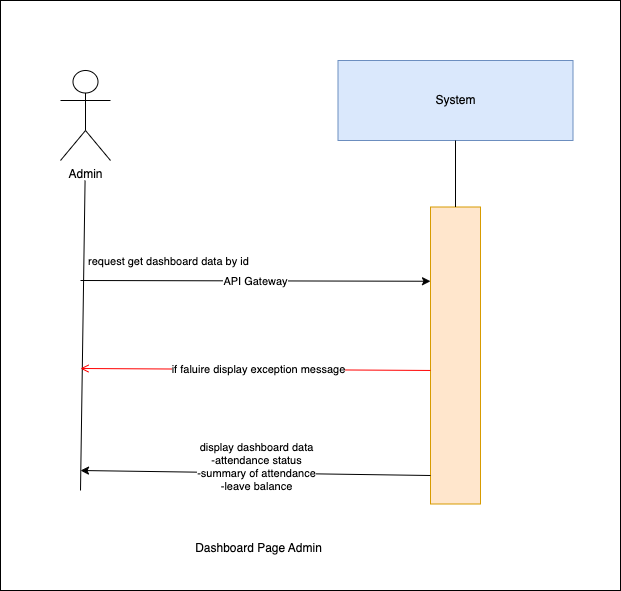

The diagram above was exported from draw.io. Its source (the exported page's mxGraphModel, read from the mxfile embedded in the PNG):
<mxGraphModel dx="1030" dy="500" grid="1" gridSize="10" guides="1" tooltips="1" connect="1" arrows="1" fold="1" page="1" pageScale="1" pageWidth="850" pageHeight="1100" background="#ffffff" math="0" shadow="0">
  <root>
    <mxCell id="0" />
    <mxCell id="1" parent="0" />
    <mxCell id="6" value="" style="whiteSpace=wrap;html=1;" vertex="1" parent="1">
      <mxGeometry x="150" y="230" width="620" height="590" as="geometry" />
    </mxCell>
    <mxCell id="0XNInrx-Nnn9Z4QuyvJh-1" value="System" style="rounded=0;whiteSpace=wrap;html=1;fillColor=#dae8fc;strokeColor=#6c8ebf;" parent="1" vertex="1">
      <mxGeometry x="487.5" y="290" width="235" height="80" as="geometry" />
    </mxCell>
    <mxCell id="0XNInrx-Nnn9Z4QuyvJh-2" value="" style="rounded=0;whiteSpace=wrap;html=1;fillColor=#ffe6cc;strokeColor=#d79b00;" parent="1" vertex="1">
      <mxGeometry x="580" y="436.5" width="50" height="297" as="geometry" />
    </mxCell>
    <mxCell id="0XNInrx-Nnn9Z4QuyvJh-3" value="" style="endArrow=none;html=1;rounded=0;entryX=0.5;entryY=1;entryDx=0;entryDy=0;exitX=0.5;exitY=0;exitDx=0;exitDy=0;" parent="1" source="0XNInrx-Nnn9Z4QuyvJh-2" target="0XNInrx-Nnn9Z4QuyvJh-1" edge="1">
      <mxGeometry width="50" height="50" relative="1" as="geometry">
        <mxPoint x="439" y="780" as="sourcePoint" />
        <mxPoint x="489" y="730" as="targetPoint" />
      </mxGeometry>
    </mxCell>
    <mxCell id="0XNInrx-Nnn9Z4QuyvJh-4" value="" style="endArrow=classic;html=1;rounded=0;entryX=0;entryY=0.25;entryDx=0;entryDy=0;" parent="1" target="0XNInrx-Nnn9Z4QuyvJh-2" edge="1">
      <mxGeometry relative="1" as="geometry">
        <mxPoint x="230" y="510" as="sourcePoint" />
        <mxPoint x="520" y="414.94399999999996" as="targetPoint" />
        <Array as="points" />
      </mxGeometry>
    </mxCell>
    <mxCell id="0XNInrx-Nnn9Z4QuyvJh-5" value="API Gateway" style="edgeLabel;resizable=0;html=1;;align=center;verticalAlign=middle;" parent="0XNInrx-Nnn9Z4QuyvJh-4" connectable="0" vertex="1">
      <mxGeometry relative="1" as="geometry" />
    </mxCell>
    <mxCell id="0XNInrx-Nnn9Z4QuyvJh-6" value="" style="endArrow=none;html=1;rounded=0;entryX=0.462;entryY=1;entryDx=0;entryDy=0;entryPerimeter=0;" parent="1" edge="1">
      <mxGeometry width="50" height="50" relative="1" as="geometry">
        <mxPoint x="230" y="720" as="sourcePoint" />
        <mxPoint x="234.57000000000016" y="410" as="targetPoint" />
      </mxGeometry>
    </mxCell>
    <mxCell id="0XNInrx-Nnn9Z4QuyvJh-7" value="Admin" style="shape=umlActor;verticalLabelPosition=bottom;verticalAlign=top;html=1;outlineConnect=0;" parent="1" vertex="1">
      <mxGeometry x="210" y="300" width="50" height="90" as="geometry" />
    </mxCell>
    <mxCell id="0XNInrx-Nnn9Z4QuyvJh-8" value="Dashboard Page Admin" style="text;html=1;align=center;verticalAlign=middle;resizable=0;points=[];autosize=1;strokeColor=none;fillColor=none;" parent="1" vertex="1">
      <mxGeometry x="332.5" y="763" width="150" height="30" as="geometry" />
    </mxCell>
    <mxCell id="0XNInrx-Nnn9Z4QuyvJh-9" value="" style="endArrow=classic;html=1;rounded=0;" parent="1" edge="1">
      <mxGeometry relative="1" as="geometry">
        <mxPoint x="580" y="705" as="sourcePoint" />
        <mxPoint x="230" y="700" as="targetPoint" />
        <Array as="points" />
      </mxGeometry>
    </mxCell>
    <mxCell id="0XNInrx-Nnn9Z4QuyvJh-10" value="display dashboard data&lt;div style=&quot;scrollbar-color: light-dark(#e2e2e2, #4b4b4b)&lt;br/&gt;&#09;&#09;&#09;&#09;&#09;light-dark(#fbfbfb, var(--dark-panel-color));&quot;&gt;-attendance status&lt;/div&gt;&lt;div style=&quot;scrollbar-color: light-dark(#e2e2e2, #4b4b4b)&lt;br/&gt;&#09;&#09;&#09;&#09;&#09;light-dark(#fbfbfb, var(--dark-panel-color));&quot;&gt;-summary of attendance&lt;/div&gt;&lt;div&gt;-leave balance&lt;/div&gt;&lt;div&gt;&lt;br&gt;&lt;/div&gt;" style="edgeLabel;resizable=0;html=1;;align=center;verticalAlign=middle;" parent="0XNInrx-Nnn9Z4QuyvJh-9" connectable="0" vertex="1">
      <mxGeometry relative="1" as="geometry" />
    </mxCell>
    <mxCell id="0XNInrx-Nnn9Z4QuyvJh-11" value="request get dashboard data by id" style="edgeLabel;resizable=0;html=1;;align=left;verticalAlign=bottom;" parent="1" connectable="0" vertex="1">
      <mxGeometry x="236" y="499" as="geometry" />
    </mxCell>
    <mxCell id="4" value="" style="endArrow=open;strokeColor=#FF0000;endFill=1;rounded=0;exitX=0;exitY=0.382;exitDx=0;exitDy=0;exitPerimeter=0;" parent="1" edge="1">
      <mxGeometry relative="1" as="geometry">
        <mxPoint x="580" y="599.954" as="sourcePoint" />
        <mxPoint x="230" y="598" as="targetPoint" />
        <Array as="points" />
      </mxGeometry>
    </mxCell>
    <mxCell id="5" value="if faluire display&amp;nbsp;exception message" style="edgeLabel;html=1;align=center;verticalAlign=middle;resizable=0;points=[];" parent="4" vertex="1" connectable="0">
      <mxGeometry x="-0.0067" relative="1" as="geometry">
        <mxPoint x="1" as="offset" />
      </mxGeometry>
    </mxCell>
  </root>
</mxGraphModel>